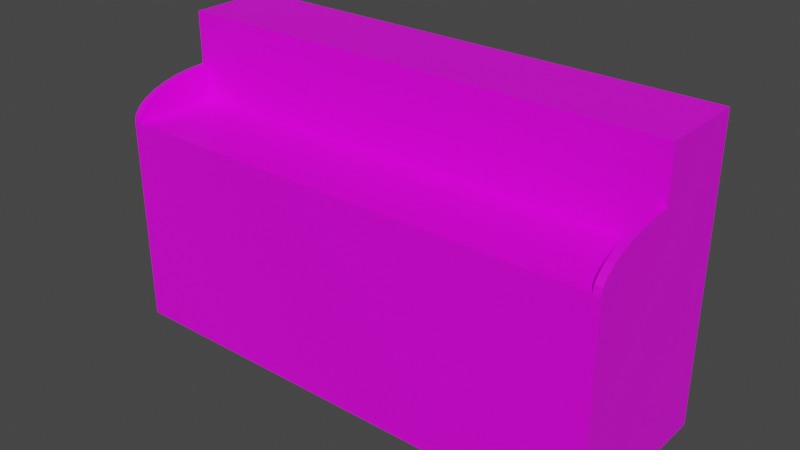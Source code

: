 # Source: piano.blend  (saved by Blender 2.82.7; exported with 4.5.12 LTS)
import bpy
from mathutils import Matrix  # noqa: F401  (used for matrix-valued properties, if any)

bpy.ops.wm.read_factory_settings(use_empty=True)
scene = bpy.context.scene
scene.name = 'Scene'

# ---- collections
col_collection = bpy.data.collections.new('Collection'); scene.collection.children.link(col_collection)

# ---- images (referenced by path relative to the original .blend; pixels are not part of the script)
import os
ASSET_DIR = os.environ.get("B2B_ASSET_DIR", "")  # directory of the original .blend (textures are referenced by path, not embedded)
HERE = os.path.dirname(os.path.abspath(__file__))  # packed textures are extracted next to this script under _unpacked/

def load_image(name, relpath, width, height, colorspace="sRGB"):
    """Load a texture the original file referenced (path relative to the .blend, or extracted next to this script)."""
    p = next((c for c in (os.path.join(HERE, relpath), os.path.join(ASSET_DIR, relpath)) if relpath and os.path.exists(c)), "")
    if p:
        img = bpy.data.images.load(p, check_existing=True)
        img.name = name
    else:  # same state as the original file: an image datablock whose file is absent (Cycles renders it pink)
        img = bpy.data.images.new(name, width, height)
        img.source = "FILE"
        img.filepath = "//" + (relpath or name)
    img.colorspace_settings.name = colorspace
    return img
img_imphenziapalette01_png = load_image('ImphenziaPalette01.png', 'ImphenziaPalette01.png', 1024, 1024, 'sRGB')

# ---- materials (node trees are filled in below, after node groups)
mat_material = bpy.data.materials.new('Material')
mat_material.alpha_threshold = 0.0
mat_material.use_transparent_shadow = False
mat_material.line_color = (0.0, 0.0, 0.0, 1.0)

# ---- material node trees
mat_material.use_nodes = True; mat_material.node_tree.nodes.clear()
_N = mat_material.node_tree.nodes; _L = mat_material.node_tree.links
n0 = _N.new('ShaderNodeOutputMaterial'); n0.name = 'Material Output'; n0.location = (300, 300)
n1 = _N.new('ShaderNodeBsdfPrincipled'); n1.name = 'Principled BSDF'; n1.location = (10, 300)
n1.distribution = 'GGX'
n1.subsurface_method = 'BURLEY'
n1.inputs[2].default_value = 0.4
n1.inputs[3].default_value = 1.45
n1.inputs[27].default_value = (0.0, 0.0, 0.0, 1.0)
n1.inputs[28].default_value = 1.0
n2 = _N.new('ShaderNodeTexImage'); n2.name = 'Image Texture'; n2.location = (-513, 220)
n2.image = img_imphenziapalette01_png
n2.interpolation = 'Closest'
_L.new(n1.outputs[0], n0.inputs[0])
_L.new(n2.outputs[0], n1.inputs[0])
n0.is_active_output = True

# ---- world
world_world = bpy.data.worlds.new('World'); scene.world = world_world
world_world.use_nodes = True; world_world.node_tree.nodes.clear()
_N = world_world.node_tree.nodes; _L = world_world.node_tree.links
n0 = _N.new('ShaderNodeOutputWorld'); n0.name = 'World Output'; n0.location = (300, 300)
n1 = _N.new('ShaderNodeBackground'); n1.name = 'Background'; n1.location = (10, 300)
n1.inputs[0].default_value = (0.05088, 0.05088, 0.05088, 1.0)
_L.new(n1.outputs[0], n0.inputs[0])
n0.is_active_output = True
world_world.color = (0.05088, 0.05088, 0.05088)
world_world.use_sun_shadow = False
world_world.sun_shadow_jitter_overblur = 0.0

# ---- meshes
me_cube = bpy.data.meshes.new('Cube')
me_cube.from_pydata([(1.0, 1.0, 1.0), (1.0, 1.0, -1.0), (1.0, -1.0, -1.0), (-1.0, 1.0, 1.0), (-1.0, 1.0, -1.0), (-1.0, -1.0, -1.0), (-1.0, -1.0, 0.4118), (-1.0, 0.0, 0.4118), (-1.0, 0.0, 1.0), (1.0, -1.0, 0.4118), (1.0, 0.0, 1.0), (1.0, 0.0, 0.4118), (0.9722, 1.431e-06, 0.6471), (1.0, -0.1951, 0.6425), (0.9722, -0.1951, 0.6425), (1.0, -0.3827, 0.6291), (0.9722, -0.3827, 0.6291), (1.0, -0.5556, 0.6074), (0.9722, -0.5556, 0.6074), (1.0, -0.7071, 0.5781), (0.9722, -0.7071, 0.5781), (1.0, -0.8315, 0.5425), (0.9722, -0.8315, 0.5425), (1.0, -0.9239, 0.5018), (0.9722, -0.9239, 0.5018), (1.0, -0.9808, 0.4577), (0.9722, -0.9808, 0.4577), (0.9722, 1.431e-06, 0.4118), (0.9722, -1.0, 0.4118), (-0.9722, -1.0, 0.4118), (-1.0, -0.9808, 0.4577), (-0.9722, -0.9808, 0.4577), (-1.0, -0.9239, 0.5018), (-0.9722, -0.9239, 0.5018), (-1.0, -0.8315, 0.5425), (-0.9722, -0.8315, 0.5425), (-1.0, -0.7071, 0.5781), (-0.9722, -0.7071, 0.5781), (-1.0, -0.5556, 0.6074), (-0.9722, -0.5556, 0.6074), (-1.0, -0.3827, 0.6291), (-0.9722, -0.3827, 0.6291), (-1.0, -0.1951, 0.6425), (-0.9722, -0.1951, 0.6425), (-1.0, 1.431e-06, 0.6471), (-0.9722, 1.431e-06, 0.6471), (-0.9722, 1.431e-06, 0.4118), (1.0, 1.431e-06, 0.6471)], [(11, 27), (7, 46)], [(4, 1, 2, 5), (4, 3, 0, 1), (9, 11, 47, 13, 15, 17, 19, 21, 23, 25), (14, 12, 27, 28, 26, 24, 22, 20, 18, 16), (0, 3, 8, 10), (29, 28, 27, 46), (7, 6, 30, 32, 34, 36, 38, 40, 42, 44), (5, 2, 9, 28, 29, 6), (14, 13, 47, 12), (16, 15, 13, 14), (18, 17, 15, 16), (20, 19, 17, 18), (22, 21, 19, 20), (24, 23, 21, 22), (26, 25, 23, 24), (28, 9, 25, 26), (6, 29, 31, 30), (30, 31, 33, 32), (32, 33, 35, 34), (34, 35, 37, 36), (36, 37, 39, 38), (38, 39, 41, 40), (40, 41, 43, 42), (42, 43, 45, 44), (0, 10, 47, 11, 9, 2, 1), (8, 44, 45, 46, 27, 12, 47, 10), (46, 45, 43, 41, 39, 37, 35, 33, 31, 29), (5, 6, 7, 44, 8, 3, 4)])
_uv = me_cube.uv_layers.new(name='UVMap')
_uv.uv.foreach_set('vector', [0.9548, 0.9159, 0.9548, 0.9159, 0.9548, 0.9159, 0.9548, 0.9159, 0.9548, 0.9159, 0.9548, 0.9159, 0.9548, 0.9159, 0.9548, 0.9159, 0.9548, 0.9159, 0.9548, 0.9159, 0.9548, 0.9159, 0.9548, 0.9159, 0.9548, 0.9159, 0.9548, 0.9159, 0.9548, 0.9159, 0.9548, 0.9159, 0.9548, 0.9159, 0.9548, 0.9159, 0.9548, 0.9159, 0.9548, 0.9159, 0.9548, 0.9159, 0.9548, 0.9159, 0.9548, 0.9159, 0.9548, 0.9159, 0.9548, 0.9159, 0.9548, 0.9159, 0.9548, 0.9159, 0.9548, 0.9159, 0.9548, 0.9159, 0.9548, 0.9159, 0.9548, 0.9159, 0.9548, 0.9159, 0.9548, 0.9159, 0.9548, 0.9159, 0.9548, 0.9159, 0.9548, 0.9159, 0.9548, 0.9159, 0.9548, 0.9159, 0.9548, 0.9159, 0.9548, 0.9159, 0.9548, 0.9159, 0.9548, 0.9159, 0.9548, 0.9159, 0.9548, 0.9159, 0.9548, 0.9159, 0.9548, 0.9159, 0.9548, 0.9159, 0.9548, 0.9159, 0.9548, 0.9159, 0.9548, 0.9159, 0.9548, 0.9159, 0.9548, 0.9159, 0.9548, 0.9159, 0.9548, 0.9159, 0.9548, 0.9159, 0.9548, 0.9159, 0.9548, 0.9159, 0.9548, 0.9159, 0.9548, 0.9159, 0.9548, 0.9159, 0.9548, 0.9159, 0.9548, 0.9159, 0.9548, 0.9159, 0.9548, 0.9159, 0.9548, 0.9159, 0.9548, 0.9159, 0.9548, 0.9159, 0.9548, 0.9159, 0.9548, 0.9159, 0.9548, 0.9159, 0.9548, 0.9159, 0.9548, 0.9159, 0.9548, 0.9159, 0.9548, 0.9159, 0.9548, 0.9159, 0.9548, 0.9159, 0.9548, 0.9159, 0.9548, 0.9159, 0.9548, 0.9159, 0.9548, 0.9159, 0.9548, 0.9159, 0.9548, 0.9159, 0.9548, 0.9159, 0.9548, 0.9159, 0.9548, 0.9159, 0.9548, 0.9159, 0.9548, 0.9159, 0.9548, 0.9159, 0.9548, 0.9159, 0.9548, 0.9159, 0.9548, 0.9159, 0.9548, 0.9159, 0.9548, 0.9159, 0.9548, 0.9159, 0.9548, 0.9159, 0.9548, 0.9159, 0.9548, 0.9159, 0.9548, 0.9159, 0.9548, 0.9159, 0.9548, 0.9159, 0.9548, 0.9159, 0.9548, 0.9159, 0.9548, 0.9159, 0.9548, 0.9159, 0.9548, 0.9159, 0.9548, 0.9159, 0.9548, 0.9159, 0.9548, 0.9159, 0.9548, 0.9159, 0.9548, 0.9159, 0.9548, 0.9159, 0.9548, 0.9159, 0.9548, 0.9159, 0.9548, 0.9159, 0.9548, 0.9159, 0.9548, 0.9159, 0.9548, 0.9159, 0.9548, 0.9159, 0.9548, 0.9159, 0.9548, 0.9159, 0.9548, 0.9159, 0.9548, 0.9159, 0.9548, 0.9159, 0.9548, 0.9159, 0.9548, 0.9159, 0.9548, 0.9159, 0.9548, 0.9159, 0.9548, 0.9159, 0.9548, 0.9159, 0.9548, 0.9159, 0.9548, 0.9159, 0.9548, 0.9159, 0.9548, 0.9159, 0.9548, 0.9159, 0.9548, 0.9159, 0.9548, 0.9159, 0.9548, 0.9159, 0.9548, 0.9159, 0.9548, 0.9159, 0.9548, 0.9159, 0.9548, 0.9159, 0.9548, 0.9159, 0.9548, 0.9159, 0.9548, 0.9159, 0.9548, 0.9159, 0.9548, 0.9159, 0.9548, 0.9159, 0.9548, 0.9159])
me_cube.materials.append(mat_material)
me_cube.use_remesh_preserve_volume = False
me_cube.use_remesh_preserve_attributes = False
me_cube.use_mirror_vertex_groups = False
me_cube.update()

# ---- objects
ob_cube = bpy.data.objects.new('Cube', me_cube)

# ---- transforms, parenting, visibility, modifiers, constraints
ob_cube.location = (0.0, 0.0, 0.0)
ob_cube.scale = (1.44, 0.5, 0.85)
ob_cube.lock_rotations_4d = False
ob_cube.empty_display_type = 'ARROWS'
ob_cube.lineart.crease_threshold = 0.0

# ---- collection membership
col_collection.objects.link(ob_cube)

# ---- scene / render settings (as saved in the file)
scene.frame_start = 1; scene.frame_end = 250; scene.frame_set(1)
scene.render.engine = 'BLENDER_EEVEE_NEXT'
scene.cycles.use_denoising = False
scene.cycles.samples = 128
scene.cycles.sampling_pattern = 'TABULATED_SOBOL'
scene.cycles.use_adaptive_sampling = False
scene.cycles.use_light_tree = False
scene.view_settings.view_transform = 'Filmic'
bpy.context.view_layer.update()

# ---- added for rendering (the .blend has no active camera and no usable light): camera, sun
cam_auto = bpy.data.cameras.new('AutoCamera')
cam_auto.lens = 50.0
cam_auto.sensor_width = 36.0
cam_auto.clip_end = 1000.0
ob_auto_camera = bpy.data.objects.new('AutoCamera', cam_auto)
scene.collection.objects.link(ob_auto_camera)
ob_auto_camera.location = (3.2296, -3.87552, 2.58368)
ob_auto_camera.rotation_euler = (1.09748, -7.21219e-08, 0.694738)
scene.camera = ob_auto_camera
light_auto_sun = bpy.data.lights.new('AutoSun', 'SUN')
light_auto_sun.energy = 3.0
light_auto_sun.angle = 0.0523599
ob_auto_sun = bpy.data.objects.new('AutoSun', light_auto_sun)
scene.collection.objects.link(ob_auto_sun)
ob_auto_sun.rotation_euler = (0.872665, 0.174533, 0.523599)
bpy.context.view_layer.update()
